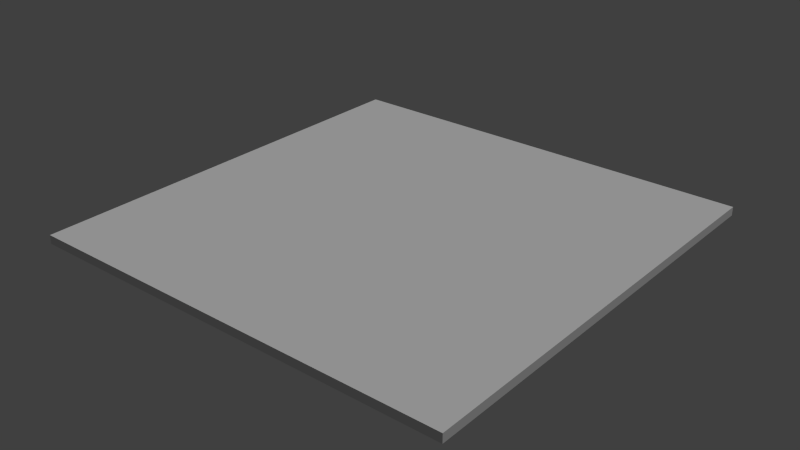 # Source: floor.blend  (saved by Blender 2.76.0; exported with 4.5.12 LTS)
import bpy
from mathutils import Matrix  # noqa: F401  (used for matrix-valued properties, if any)

bpy.ops.wm.read_factory_settings(use_empty=True)
scene = bpy.context.scene
scene.name = 'Scene'

# ---- collections
col_collection_1 = bpy.data.collections.new('Collection 1'); scene.collection.children.link(col_collection_1)

# ---- materials (node trees are filled in below, after node groups)
mat_material = bpy.data.materials.new('Material')
mat_material.alpha_threshold = 0.0
mat_material.use_transparent_shadow = False
mat_material.preview_render_type = 'CUBE'
mat_material.roughness = 0.5
mat_material.line_color = (0.0, 0.0, 0.0, 1.0)

# ---- material node trees

# ---- world
world_world = bpy.data.worlds.new('World'); scene.world = world_world
world_world.color = (0.05088, 0.05088, 0.05088)
world_world.use_sun_shadow = False
world_world.sun_shadow_jitter_overblur = 0.0
world_world.cycles.sampling_method = 'MANUAL'
world_world.cycles.sample_map_resolution = 256

# ---- lights
light_sun = bpy.data.lights.new('Sun', 'SUN')
light_sun.transmission_factor = 0.0
light_sun.angle = 0.1993
light_sun.energy = 1.0
light_sun.shadow_buffer_clip_start = 0.5
light_sun.shadow_soft_size = 0.1
light_sun.shadow_cascade_max_distance = 1000.0
light_sun.cycles.use_multiple_importance_sampling = False

# ---- meshes
me_cube = bpy.data.meshes.new('Cube')
me_cube.from_pydata([(25.0, 25.0, -1.0), (25.0, -25.0, -1.0), (-25.0, -25.0, -1.0), (-25.0, 25.0, -1.0), (25.0, 25.0, 0.0), (25.0, -25.0, 0.0), (-25.0, -25.0, 0.0), (-25.0, 25.0, 0.0), (25.0, 19.44, -1.0), (25.0, 13.89, -1.0), (25.0, 8.333, -1.0), (25.0, 2.778, -1.0), (25.0, -2.778, -1.0), (25.0, -8.333, -1.0), (25.0, -13.89, -1.0), (25.0, -19.44, -1.0), (19.44, 25.0, -1.0), (13.89, 25.0, -1.0), (8.333, 25.0, -1.0), (2.778, 25.0, -1.0), (-2.778, 25.0, -1.0), (-8.333, 25.0, -1.0), (-13.89, 25.0, -1.0), (-19.44, 25.0, -1.0), (19.44, -25.0, -1.0), (13.89, -25.0, -1.0), (8.333, -25.0, -1.0), (2.778, -25.0, -1.0), (-2.778, -25.0, -1.0), (-8.333, -25.0, -1.0), (-13.89, -25.0, -1.0), (-19.44, -25.0, -1.0), (-25.0, -19.44, -1.0), (-25.0, -13.89, -1.0), (-25.0, -8.333, -1.0), (-25.0, -2.778, -1.0), (-25.0, 2.778, -1.0), (-25.0, 8.333, -1.0), (-25.0, 13.89, -1.0), (-25.0, 19.44, -1.0), (25.0, 19.44, 0.0), (25.0, 13.89, 0.0), (25.0, 8.333, 0.0), (25.0, 2.778, 0.0), (25.0, -2.778, 0.0), (25.0, -8.333, 0.0), (25.0, -13.89, 0.0), (25.0, -19.44, 0.0), (19.44, 25.0, 0.0), (13.89, 25.0, 0.0), (8.333, 25.0, 0.0), (2.778, 25.0, 0.0), (-2.778, 25.0, 0.0), (-8.333, 25.0, 0.0), (-13.89, 25.0, 0.0), (-19.44, 25.0, 0.0), (19.44, -25.0, 0.0), (13.89, -25.0, 0.0), (8.333, -25.0, 0.0), (2.778, -25.0, 0.0), (-2.778, -25.0, 0.0), (-8.333, -25.0, 0.0), (-13.89, -25.0, 0.0), (-19.44, -25.0, 0.0), (-25.0, -19.44, 0.0), (-25.0, -13.89, 0.0), (-25.0, -8.333, 0.0), (-25.0, -2.778, 0.0), (-25.0, 2.778, 0.0), (-25.0, 8.333, 0.0), (-25.0, 13.89, 0.0), (-25.0, 19.44, 0.0), (19.44, 19.44, 0.0), (19.44, 13.89, 0.0), (19.44, 8.333, 0.0), (19.44, 2.778, 0.0), (19.44, -2.778, 0.0), (19.44, -8.333, 0.0), (19.44, -13.89, 0.0), (19.44, -19.44, 0.0), (13.89, 19.44, 0.0), (13.89, 13.89, 0.0), (13.89, 8.333, 0.0), (13.89, 2.778, 0.0), (13.89, -2.778, 0.0), (13.89, -8.333, 0.0), (13.89, -13.89, 0.0), (13.89, -19.44, 0.0), (8.333, 19.44, 0.0), (8.333, 13.89, 0.0), (8.333, 8.333, 0.0), (8.333, 2.778, 0.0), (8.333, -2.778, 0.0), (8.333, -8.333, 0.0), (8.333, -13.89, 0.0), (8.333, -19.44, 0.0), (2.778, 19.44, 0.0), (2.778, 13.89, 0.0), (2.778, 8.333, 0.0), (2.778, 2.778, 0.0), (2.778, -2.778, 0.0), (2.778, -8.333, 0.0), (2.778, -13.89, 0.0), (2.778, -19.44, 0.0), (-2.778, 19.44, 0.0), (-2.778, 13.89, 0.0), (-2.778, 8.333, 0.0), (-2.778, 2.778, 0.0), (-2.778, -2.778, 0.0), (-2.778, -8.333, 0.0), (-2.778, -13.89, 0.0), (-2.778, -19.44, 0.0), (-8.333, 19.44, 0.0), (-8.333, 13.89, 0.0), (-8.333, 8.333, 0.0), (-8.333, 2.778, 0.0), (-8.333, -2.778, 0.0), (-8.333, -8.333, 0.0), (-8.333, -13.89, 0.0), (-8.333, -19.44, 0.0), (-13.89, 19.44, 0.0), (-13.89, 13.89, 0.0), (-13.89, 8.333, 0.0), (-13.89, 2.778, 0.0), (-13.89, -2.778, 0.0), (-13.89, -8.333, 0.0), (-13.89, -13.89, 0.0), (-13.89, -19.44, 0.0), (-19.44, 19.44, 0.0), (-19.44, 13.89, 0.0), (-19.44, 8.333, 0.0), (-19.44, 2.778, 0.0), (-19.44, -2.778, 0.0), (-19.44, -8.333, 0.0), (-19.44, -13.89, 0.0), (-19.44, -19.44, 0.0), (19.44, 19.44, -1.0), (13.89, 19.44, -1.0), (8.333, 19.44, -1.0), (2.778, 19.44, -1.0), (-2.778, 19.44, -1.0), (-8.333, 19.44, -1.0), (-13.89, 19.44, -1.0), (-19.44, 19.44, -1.0), (19.44, 13.89, -1.0), (13.89, 13.89, -1.0), (8.333, 13.89, -1.0), (2.778, 13.89, -1.0), (-2.778, 13.89, -1.0), (-8.333, 13.89, -1.0), (-13.89, 13.89, -1.0), (-19.44, 13.89, -1.0), (19.44, 8.333, -1.0), (13.89, 8.333, -1.0), (8.333, 8.333, -1.0), (2.778, 8.333, -1.0), (-2.778, 8.333, -1.0), (-8.333, 8.333, -1.0), (-13.89, 8.333, -1.0), (-19.44, 8.333, -1.0), (19.44, 2.778, -1.0), (13.89, 2.778, -1.0), (8.333, 2.778, -1.0), (2.778, 2.778, -1.0), (-2.778, 2.778, -1.0), (-8.333, 2.778, -1.0), (-13.89, 2.778, -1.0), (-19.44, 2.778, -1.0), (19.44, -2.778, -1.0), (13.89, -2.778, -1.0), (8.333, -2.778, -1.0), (2.778, -2.778, -1.0), (-2.778, -2.778, -1.0), (-8.333, -2.778, -1.0), (-13.89, -2.778, -1.0), (-19.44, -2.778, -1.0), (19.44, -8.333, -1.0), (13.89, -8.333, -1.0), (8.333, -8.333, -1.0), (2.778, -8.333, -1.0), (-2.778, -8.333, -1.0), (-8.333, -8.333, -1.0), (-13.89, -8.333, -1.0), (-19.44, -8.333, -1.0), (19.44, -13.89, -1.0), (13.89, -13.89, -1.0), (8.333, -13.89, -1.0), (2.778, -13.89, -1.0), (-2.778, -13.89, -1.0), (-8.333, -13.89, -1.0), (-13.89, -13.89, -1.0), (-19.44, -13.89, -1.0), (19.44, -19.44, -1.0), (13.89, -19.44, -1.0), (8.333, -19.44, -1.0), (2.778, -19.44, -1.0), (-2.778, -19.44, -1.0), (-8.333, -19.44, -1.0), (-13.89, -19.44, -1.0), (-19.44, -19.44, -1.0)], [], [(199, 31, 2, 32), (135, 64, 6, 63), (15, 47, 5, 1), (31, 63, 6, 2), (39, 71, 7, 3), (55, 23, 3, 7), (4, 0, 16, 48), (48, 16, 17, 49), (49, 17, 18, 50), (50, 18, 19, 51), (51, 19, 20, 52), (52, 20, 21, 53), (53, 21, 22, 54), (54, 22, 23, 55), (2, 6, 64, 32), (32, 64, 65, 33), (33, 65, 66, 34), (34, 66, 67, 35), (35, 67, 68, 36), (36, 68, 69, 37), (37, 69, 70, 38), (38, 70, 71, 39), (1, 5, 56, 24), (24, 56, 57, 25), (25, 57, 58, 26), (26, 58, 59, 27), (27, 59, 60, 28), (28, 60, 61, 29), (29, 61, 62, 30), (30, 62, 63, 31), (0, 4, 40, 8), (8, 40, 41, 9), (9, 41, 42, 10), (10, 42, 43, 11), (11, 43, 44, 12), (12, 44, 45, 13), (13, 45, 46, 14), (14, 46, 47, 15), (47, 79, 56, 5), (79, 87, 57, 56), (87, 95, 58, 57), (95, 103, 59, 58), (103, 111, 60, 59), (111, 119, 61, 60), (119, 127, 62, 61), (127, 135, 63, 62), (4, 48, 72, 40), (40, 72, 73, 41), (41, 73, 74, 42), (42, 74, 75, 43), (43, 75, 76, 44), (44, 76, 77, 45), (45, 77, 78, 46), (46, 78, 79, 47), (48, 49, 80, 72), (72, 80, 81, 73), (73, 81, 82, 74), (74, 82, 83, 75), (75, 83, 84, 76), (76, 84, 85, 77), (77, 85, 86, 78), (78, 86, 87, 79), (49, 50, 88, 80), (80, 88, 89, 81), (81, 89, 90, 82), (82, 90, 91, 83), (83, 91, 92, 84), (84, 92, 93, 85), (85, 93, 94, 86), (86, 94, 95, 87), (50, 51, 96, 88), (88, 96, 97, 89), (89, 97, 98, 90), (90, 98, 99, 91), (91, 99, 100, 92), (92, 100, 101, 93), (93, 101, 102, 94), (94, 102, 103, 95), (51, 52, 104, 96), (96, 104, 105, 97), (97, 105, 106, 98), (98, 106, 107, 99), (99, 107, 108, 100), (100, 108, 109, 101), (101, 109, 110, 102), (102, 110, 111, 103), (52, 53, 112, 104), (104, 112, 113, 105), (105, 113, 114, 106), (106, 114, 115, 107), (107, 115, 116, 108), (108, 116, 117, 109), (109, 117, 118, 110), (110, 118, 119, 111), (53, 54, 120, 112), (112, 120, 121, 113), (113, 121, 122, 114), (114, 122, 123, 115), (115, 123, 124, 116), (116, 124, 125, 117), (117, 125, 126, 118), (118, 126, 127, 119), (54, 55, 128, 120), (120, 128, 129, 121), (121, 129, 130, 122), (122, 130, 131, 123), (123, 131, 132, 124), (124, 132, 133, 125), (125, 133, 134, 126), (126, 134, 135, 127), (55, 7, 71, 128), (128, 71, 70, 129), (129, 70, 69, 130), (130, 69, 68, 131), (131, 68, 67, 132), (132, 67, 66, 133), (133, 66, 65, 134), (134, 65, 64, 135), (23, 143, 39, 3), (143, 151, 38, 39), (151, 159, 37, 38), (159, 167, 36, 37), (167, 175, 35, 36), (175, 183, 34, 35), (183, 191, 33, 34), (191, 199, 32, 33), (0, 8, 136, 16), (16, 136, 137, 17), (17, 137, 138, 18), (18, 138, 139, 19), (19, 139, 140, 20), (20, 140, 141, 21), (21, 141, 142, 22), (22, 142, 143, 23), (8, 9, 144, 136), (136, 144, 145, 137), (137, 145, 146, 138), (138, 146, 147, 139), (139, 147, 148, 140), (140, 148, 149, 141), (141, 149, 150, 142), (142, 150, 151, 143), (9, 10, 152, 144), (144, 152, 153, 145), (145, 153, 154, 146), (146, 154, 155, 147), (147, 155, 156, 148), (148, 156, 157, 149), (149, 157, 158, 150), (150, 158, 159, 151), (10, 11, 160, 152), (152, 160, 161, 153), (153, 161, 162, 154), (154, 162, 163, 155), (155, 163, 164, 156), (156, 164, 165, 157), (157, 165, 166, 158), (158, 166, 167, 159), (11, 12, 168, 160), (160, 168, 169, 161), (161, 169, 170, 162), (162, 170, 171, 163), (163, 171, 172, 164), (164, 172, 173, 165), (165, 173, 174, 166), (166, 174, 175, 167), (12, 13, 176, 168), (168, 176, 177, 169), (169, 177, 178, 170), (170, 178, 179, 171), (171, 179, 180, 172), (172, 180, 181, 173), (173, 181, 182, 174), (174, 182, 183, 175), (13, 14, 184, 176), (176, 184, 185, 177), (177, 185, 186, 178), (178, 186, 187, 179), (179, 187, 188, 180), (180, 188, 189, 181), (181, 189, 190, 182), (182, 190, 191, 183), (14, 15, 192, 184), (184, 192, 193, 185), (185, 193, 194, 186), (186, 194, 195, 187), (187, 195, 196, 188), (188, 196, 197, 189), (189, 197, 198, 190), (190, 198, 199, 191), (15, 1, 24, 192), (192, 24, 25, 193), (193, 25, 26, 194), (194, 26, 27, 195), (195, 27, 28, 196), (196, 28, 29, 197), (197, 29, 30, 198), (198, 30, 31, 199)])
_uv = me_cube.uv_layers.new(name='UVMap')
_uv.uv.foreach_set('vector', [0.1111, 0.1111, 0.1111, 3.6e-07, 6e-08, 4.2e-07, 1.2e-07, 0.1111, 0.1111, 0.1111, 6e-08, 0.1111, 0.0, 4.8e-07, 0.1111, 4.8e-07, 0.7778, 0.0, 0.7778, 0.5, 0.0, 0.5, 0.0, 0.0, 0.7778, 0.0, 0.7778, 0.5, 0.0, 0.5, 0.0, 0.0, 0.2222, 0.0, 0.2222, 0.5, 1.0, 0.5, 1.0, 0.0, 0.7778, 0.5, 0.7778, 0.0, 0.0, 0.0, 0.0, 0.5, 5.722e-06, 0.5, 0.0, 0.0, 0.0, 0.0, 0.0, 0.5, 0.2222, 0.5, 0.2222, 0.0, 0.0, 0.0, 0.0, 0.5, 0.4444, 0.5, 0.4444, 0.0, 0.0, 0.0, 0.0, 0.5, 0.6667, 0.5, 0.6667, 0.0, 0.0, 0.0, 0.0, 0.5, 0.8889, 0.5, 0.8889, 0.0, 0.0, 0.0, 0.0, 0.5, 0.1111, 0.5, 0.1111, 0.0, 0.0, 0.0, 0.0, 0.5, 0.3333, 0.5, 0.3333, 0.0, 0.0, 0.0, 0.0, 0.5, 0.5556, 0.5, 0.5556, 0.0, 0.0, 0.0, 0.0, 0.5, 2.861e-06, 0.0, 4.768e-06, 0.5, 1.0, 0.5, 1.0, 0.0, 0.7778, 0.0, 0.7778, 0.5, 1.0, 0.5, 1.0, 0.0, 0.5556, 0.0, 0.5556, 0.5, 1.0, 0.5, 1.0, 0.0, 0.3333, 0.0, 0.3333, 0.5, 1.0, 0.5, 1.0, 0.0, 0.1111, 0.0, 0.1111, 0.5, 1.0, 0.5, 1.0, 0.0, 0.8889, 0.0, 0.8889, 0.5, 1.0, 0.5, 1.0, 0.0, 0.6667, 0.0, 0.6667, 0.5, 1.0, 0.5, 1.0, 0.0, 0.4444, 0.0, 0.4444, 0.5, 1.0, 0.5, 1.0, 0.0, 0.0, 0.0, 0.0, 0.5, 0.0, 0.5, 0.0, 0.0, 0.2222, 0.0, 0.2222, 0.5, 0.0, 0.5, 0.0, 0.0, 0.4444, 0.0, 0.4444, 0.5, 0.0, 0.5, 0.0, 0.0, 0.6667, 0.0, 0.6667, 0.5, 0.0, 0.5, 0.0, 0.0, 0.8889, 0.0, 0.8889, 0.5, 0.0, 0.5, 0.0, 0.0, 0.1111, 0.0, 0.1111, 0.5, 0.0, 0.5, 0.0, 0.0, 0.3333, 0.0, 0.3333, 0.5, 0.0, 0.5, 0.0, 0.0, 0.5556, 0.0, 0.5555, 0.5, 0.0, 0.5, 0.0, 0.0, 0.0, 0.0, 0.0, 0.5, 0.0, 0.5, 0.0, 0.0, 0.2222, 0.0, 0.2222, 0.5, 0.0, 0.5, 0.0, 0.0, 0.4444, 0.0, 0.4444, 0.5, 0.0, 0.5, 0.0, 0.0, 0.6667, 0.0, 0.6667, 0.5, 0.0, 0.5, 0.0, 0.0, 0.8889, 0.0, 0.8889, 0.5, 0.0, 0.5, 0.0, 0.0, 0.1111, 0.0, 0.1111, 0.5, 0.0, 0.5, 0.0, 0.0, 0.3333, 0.0, 0.3333, 0.5, 0.0, 0.5, 0.0, 0.0, 0.5556, 0.0, 0.5555, 0.5, 0.0, 0.5, 0.0, 0.0, 1.0, 0.1111, 0.8889, 0.1111, 0.8889, 0.0, 1.0, 0.0, 0.8889, 0.1111, 0.7778, 0.1111, 0.7778, 6e-08, 0.8889, 0.0, 0.7778, 0.1111, 0.6667, 0.1111, 0.6667, 1.8e-07, 0.7778, 6e-08, 0.6667, 0.1111, 0.5556, 0.1111, 0.5556, 1.8e-07, 0.6667, 1.8e-07, 0.5556, 0.1111, 0.4444, 0.1111, 0.4444, 2.4e-07, 0.5556, 1.8e-07, 0.4444, 0.1111, 0.3333, 0.1111, 0.3333, 3e-07, 0.4444, 2.4e-07, 0.3333, 0.1111, 0.2222, 0.1111, 0.2222, 3.6e-07, 0.3333, 3e-07, 0.2222, 0.1111, 0.1111, 0.1111, 0.1111, 4.8e-07, 0.2222, 3.6e-07, 1.0, 1.0, 0.8889, 1.0, 0.8889, 0.8889, 1.0, 0.8889, 1.0, 0.8889, 0.8889, 0.8889, 0.8889, 0.7778, 1.0, 0.7778, 1.0, 0.7778, 0.8889, 0.7778, 0.8889, 0.6667, 1.0, 0.6667, 1.0, 0.6667, 0.8889, 0.6667, 0.8889, 0.5556, 1.0, 0.5556, 1.0, 0.5556, 0.8889, 0.5556, 0.8889, 0.4444, 1.0, 0.4444, 1.0, 0.4444, 0.8889, 0.4444, 0.8889, 0.3333, 1.0, 0.3333, 1.0, 0.3333, 0.8889, 0.3333, 0.8889, 0.2222, 1.0, 0.2222, 1.0, 0.2222, 0.8889, 0.2222, 0.8889, 0.1111, 1.0, 0.1111, 0.8889, 1.0, 0.7778, 1.0, 0.7778, 0.8889, 0.8889, 0.8889, 0.8889, 0.8889, 0.7778, 0.8889, 0.7778, 0.7778, 0.8889, 0.7778, 0.8889, 0.7778, 0.7778, 0.7778, 0.7778, 0.6667, 0.8889, 0.6667, 0.8889, 0.6667, 0.7778, 0.6667, 0.7778, 0.5556, 0.8889, 0.5556, 0.8889, 0.5556, 0.7778, 0.5556, 0.7778, 0.4444, 0.8889, 0.4444, 0.8889, 0.4444, 0.7778, 0.4444, 0.7778, 0.3333, 0.8889, 0.3333, 0.8889, 0.3333, 0.7778, 0.3333, 0.7778, 0.2222, 0.8889, 0.2222, 0.8889, 0.2222, 0.7778, 0.2222, 0.7778, 0.1111, 0.8889, 0.1111, 0.7778, 1.0, 0.6667, 1.0, 0.6667, 0.8889, 0.7778, 0.8889, 0.7778, 0.8889, 0.6667, 0.8889, 0.6667, 0.7778, 0.7778, 0.7778, 0.7778, 0.7778, 0.6667, 0.7778, 0.6667, 0.6667, 0.7778, 0.6667, 0.7778, 0.6667, 0.6667, 0.6667, 0.6667, 0.5556, 0.7778, 0.5556, 0.7778, 0.5556, 0.6667, 0.5556, 0.6667, 0.4444, 0.7778, 0.4444, 0.7778, 0.4444, 0.6667, 0.4444, 0.6667, 0.3333, 0.7778, 0.3333, 0.7778, 0.3333, 0.6667, 0.3333, 0.6667, 0.2222, 0.7778, 0.2222, 0.7778, 0.2222, 0.6667, 0.2222, 0.6667, 0.1111, 0.7778, 0.1111, 0.6667, 1.0, 0.5556, 1.0, 0.5556, 0.8889, 0.6667, 0.8889, 0.6667, 0.8889, 0.5556, 0.8889, 0.5556, 0.7778, 0.6667, 0.7778, 0.6667, 0.7778, 0.5556, 0.7778, 0.5556, 0.6667, 0.6667, 0.6667, 0.6667, 0.6667, 0.5556, 0.6667, 0.5556, 0.5556, 0.6667, 0.5556, 0.6667, 0.5556, 0.5556, 0.5556, 0.5556, 0.4444, 0.6667, 0.4444, 0.6667, 0.4444, 0.5556, 0.4444, 0.5556, 0.3333, 0.6667, 0.3333, 0.6667, 0.3333, 0.5556, 0.3333, 0.5556, 0.2222, 0.6667, 0.2222, 0.6667, 0.2222, 0.5556, 0.2222, 0.5556, 0.1111, 0.6667, 0.1111, 0.5556, 1.0, 0.4444, 1.0, 0.4444, 0.8889, 0.5556, 0.8889, 0.5556, 0.8889, 0.4444, 0.8889, 0.4444, 0.7778, 0.5556, 0.7778, 0.5556, 0.7778, 0.4444, 0.7778, 0.4444, 0.6667, 0.5556, 0.6667, 0.5556, 0.6667, 0.4444, 0.6667, 0.4444, 0.5556, 0.5556, 0.5556, 0.5556, 0.5556, 0.4444, 0.5556, 0.4444, 0.4444, 0.5556, 0.4444, 0.5556, 0.4444, 0.4444, 0.4444, 0.4444, 0.3333, 0.5556, 0.3333, 0.5556, 0.3333, 0.4444, 0.3333, 0.4444, 0.2222, 0.5556, 0.2222, 0.5556, 0.2222, 0.4444, 0.2222, 0.4444, 0.1111, 0.5556, 0.1111, 0.4444, 1.0, 0.3333, 1.0, 0.3333, 0.8889, 0.4444, 0.8889, 0.4444, 0.8889, 0.3333, 0.8889, 0.3333, 0.7778, 0.4444, 0.7778, 0.4444, 0.7778, 0.3333, 0.7778, 0.3333, 0.6667, 0.4444, 0.6667, 0.4444, 0.6667, 0.3333, 0.6667, 0.3333, 0.5556, 0.4444, 0.5556, 0.4444, 0.5556, 0.3333, 0.5556, 0.3333, 0.4444, 0.4444, 0.4444, 0.4444, 0.4444, 0.3333, 0.4444, 0.3333, 0.3333, 0.4444, 0.3333, 0.4444, 0.3333, 0.3333, 0.3333, 0.3333, 0.2222, 0.4444, 0.2222, 0.4444, 0.2222, 0.3333, 0.2222, 0.3333, 0.1111, 0.4444, 0.1111, 0.3333, 1.0, 0.2222, 1.0, 0.2222, 0.8889, 0.3333, 0.8889, 0.3333, 0.8889, 0.2222, 0.8889, 0.2222, 0.7778, 0.3333, 0.7778, 0.3333, 0.7778, 0.2222, 0.7778, 0.2222, 0.6667, 0.3333, 0.6667, 0.3333, 0.6667, 0.2222, 0.6667, 0.2222, 0.5556, 0.3333, 0.5556, 0.3333, 0.5556, 0.2222, 0.5556, 0.2222, 0.4444, 0.3333, 0.4444, 0.3333, 0.4444, 0.2222, 0.4444, 0.2222, 0.3333, 0.3333, 0.3333, 0.3333, 0.3333, 0.2222, 0.3333, 0.2222, 0.2222, 0.3333, 0.2222, 0.3333, 0.2222, 0.2222, 0.2222, 0.2222, 0.1111, 0.3333, 0.1111, 0.2222, 1.0, 0.1111, 1.0, 0.1111, 0.8889, 0.2222, 0.8889, 0.2222, 0.8889, 0.1111, 0.8889, 0.1111, 0.7778, 0.2222, 0.7778, 0.2222, 0.7778, 0.1111, 0.7778, 0.1111, 0.6667, 0.2222, 0.6667, 0.2222, 0.6667, 0.1111, 0.6667, 0.1111, 0.5556, 0.2222, 0.5556, 0.2222, 0.5556, 0.1111, 0.5556, 0.1111, 0.4444, 0.2222, 0.4444, 0.2222, 0.4444, 0.1111, 0.4444, 0.1111, 0.3333, 0.2222, 0.3333, 0.2222, 0.3333, 0.1111, 0.3333, 0.1111, 0.2222, 0.2222, 0.2222, 0.2222, 0.2222, 0.1111, 0.2222, 0.1111, 0.1111, 0.2222, 0.1111, 0.1111, 1.0, 2.4e-07, 1.0, 2.4e-07, 0.8889, 0.1111, 0.8889, 0.1111, 0.8889, 2.4e-07, 0.8889, 2.4e-07, 0.7778, 0.1111, 0.7778, 0.1111, 0.7778, 2.4e-07, 0.7778, 1.8e-07, 0.6667, 0.1111, 0.6667, 0.1111, 0.6667, 1.8e-07, 0.6667, 1.8e-07, 0.5556, 0.1111, 0.5556, 0.1111, 0.5556, 1.8e-07, 0.5556, 1.2e-07, 0.4444, 0.1111, 0.4444, 0.1111, 0.4444, 1.2e-07, 0.4444, 6e-08, 0.3333, 0.1111, 0.3333, 0.1111, 0.3333, 6e-08, 0.3333, 6e-08, 0.2222, 0.1111, 0.2222, 0.1111, 0.2222, 6e-08, 0.2222, 6e-08, 0.1111, 0.1111, 0.1111, 0.1111, 1.0, 0.1111, 0.8889, 3.6e-07, 0.8889, 3.6e-07, 1.0, 0.1111, 0.8889, 0.1111, 0.7778, 3.6e-07, 0.7778, 3.6e-07, 0.8889, 0.1111, 0.7778, 0.1111, 0.6667, 3.6e-07, 0.6667, 3.6e-07, 0.7778, 0.1111, 0.6667, 0.1111, 0.5556, 3e-07, 0.5556, 3.6e-07, 0.6667, 0.1111, 0.5556, 0.1111, 0.4444, 2.4e-07, 0.4444, 3e-07, 0.5556, 0.1111, 0.4444, 0.1111, 0.3333, 2.4e-07, 0.3333, 2.4e-07, 0.4444, 0.1111, 0.3333, 0.1111, 0.2222, 1.8e-07, 0.2222, 2.4e-07, 0.3333, 0.1111, 0.2222, 0.1111, 0.1111, 1.2e-07, 0.1111, 1.8e-07, 0.2222, 1.0, 1.0, 1.0, 0.8889, 0.8889, 0.8889, 0.8889, 1.0, 0.8889, 1.0, 0.8889, 0.8889, 0.7778, 0.8889, 0.7778, 1.0, 0.7778, 1.0, 0.7778, 0.8889, 0.6667, 0.8889, 0.6667, 1.0, 0.6667, 1.0, 0.6667, 0.8889, 0.5556, 0.8889, 0.5556, 1.0, 0.5556, 1.0, 0.5556, 0.8889, 0.4444, 0.8889, 0.4444, 1.0, 0.4444, 1.0, 0.4444, 0.8889, 0.3333, 0.8889, 0.3333, 1.0, 0.3333, 1.0, 0.3333, 0.8889, 0.2222, 0.8889, 0.2222, 1.0, 0.2222, 1.0, 0.2222, 0.8889, 0.1111, 0.8889, 0.1111, 1.0, 1.0, 0.8889, 1.0, 0.7778, 0.8889, 0.7778, 0.8889, 0.8889, 0.8889, 0.8889, 0.8889, 0.7778, 0.7778, 0.7778, 0.7778, 0.8889, 0.7778, 0.8889, 0.7778, 0.7778, 0.6667, 0.7778, 0.6667, 0.8889, 0.6667, 0.8889, 0.6667, 0.7778, 0.5556, 0.7778, 0.5556, 0.8889, 0.5556, 0.8889, 0.5556, 0.7778, 0.4444, 0.7778, 0.4444, 0.8889, 0.4444, 0.8889, 0.4444, 0.7778, 0.3333, 0.7778, 0.3333, 0.8889, 0.3333, 0.8889, 0.3333, 0.7778, 0.2222, 0.7778, 0.2222, 0.8889, 0.2222, 0.8889, 0.2222, 0.7778, 0.1111, 0.7778, 0.1111, 0.8889, 1.0, 0.7778, 1.0, 0.6667, 0.8889, 0.6667, 0.8889, 0.7778, 0.8889, 0.7778, 0.8889, 0.6667, 0.7778, 0.6667, 0.7778, 0.7778, 0.7778, 0.7778, 0.7778, 0.6667, 0.6667, 0.6667, 0.6667, 0.7778, 0.6667, 0.7778, 0.6667, 0.6667, 0.5556, 0.6667, 0.5556, 0.7778, 0.5556, 0.7778, 0.5556, 0.6667, 0.4444, 0.6667, 0.4444, 0.7778, 0.4444, 0.7778, 0.4444, 0.6667, 0.3333, 0.6667, 0.3333, 0.7778, 0.3333, 0.7778, 0.3333, 0.6667, 0.2222, 0.6667, 0.2222, 0.7778, 0.2222, 0.7778, 0.2222, 0.6667, 0.1111, 0.6667, 0.1111, 0.7778, 1.0, 0.6667, 1.0, 0.5556, 0.8889, 0.5556, 0.8889, 0.6667, 0.8889, 0.6667, 0.8889, 0.5556, 0.7778, 0.5556, 0.7778, 0.6667, 0.7778, 0.6667, 0.7778, 0.5556, 0.6667, 0.5556, 0.6667, 0.6667, 0.6667, 0.6667, 0.6667, 0.5556, 0.5556, 0.5556, 0.5556, 0.6667, 0.5556, 0.6667, 0.5556, 0.5556, 0.4444, 0.5556, 0.4444, 0.6667, 0.4444, 0.6667, 0.4444, 0.5556, 0.3333, 0.5556, 0.3333, 0.6667, 0.3333, 0.6667, 0.3333, 0.5556, 0.2222, 0.5556, 0.2222, 0.6667, 0.2222, 0.6667, 0.2222, 0.5556, 0.1111, 0.5556, 0.1111, 0.6667, 1.0, 0.5556, 1.0, 0.4444, 0.8889, 0.4444, 0.8889, 0.5556, 0.8889, 0.5556, 0.8889, 0.4444, 0.7778, 0.4444, 0.7778, 0.5556, 0.7778, 0.5556, 0.7778, 0.4444, 0.6667, 0.4444, 0.6667, 0.5556, 0.6667, 0.5556, 0.6667, 0.4444, 0.5556, 0.4444, 0.5556, 0.5556, 0.5556, 0.5556, 0.5556, 0.4444, 0.4444, 0.4444, 0.4444, 0.5556, 0.4444, 0.5556, 0.4444, 0.4444, 0.3333, 0.4444, 0.3333, 0.5556, 0.3333, 0.5556, 0.3333, 0.4444, 0.2222, 0.4444, 0.2222, 0.5556, 0.2222, 0.5556, 0.2222, 0.4444, 0.1111, 0.4444, 0.1111, 0.5556, 1.0, 0.4444, 1.0, 0.3333, 0.8889, 0.3333, 0.8889, 0.4444, 0.8889, 0.4444, 0.8889, 0.3333, 0.7778, 0.3333, 0.7778, 0.4444, 0.7778, 0.4444, 0.7778, 0.3333, 0.6667, 0.3333, 0.6667, 0.4444, 0.6667, 0.4444, 0.6667, 0.3333, 0.5556, 0.3333, 0.5556, 0.4444, 0.5556, 0.4444, 0.5556, 0.3333, 0.4444, 0.3333, 0.4444, 0.4444, 0.4444, 0.4444, 0.4444, 0.3333, 0.3333, 0.3333, 0.3333, 0.4444, 0.3333, 0.4444, 0.3333, 0.3333, 0.2222, 0.3333, 0.2222, 0.4444, 0.2222, 0.4444, 0.2222, 0.3333, 0.1111, 0.3333, 0.1111, 0.4444, 1.0, 0.3333, 1.0, 0.2222, 0.8889, 0.2222, 0.8889, 0.3333, 0.8889, 0.3333, 0.8889, 0.2222, 0.7778, 0.2222, 0.7778, 0.3333, 0.7778, 0.3333, 0.7778, 0.2222, 0.6667, 0.2222, 0.6667, 0.3333, 0.6667, 0.3333, 0.6667, 0.2222, 0.5556, 0.2222, 0.5556, 0.3333, 0.5556, 0.3333, 0.5556, 0.2222, 0.4444, 0.2222, 0.4444, 0.3333, 0.4444, 0.3333, 0.4444, 0.2222, 0.3333, 0.2222, 0.3333, 0.3333, 0.3333, 0.3333, 0.3333, 0.2222, 0.2222, 0.2222, 0.2222, 0.3333, 0.2222, 0.3333, 0.2222, 0.2222, 0.1111, 0.2222, 0.1111, 0.3333, 1.0, 0.2222, 1.0, 0.1111, 0.8889, 0.1111, 0.8889, 0.2222, 0.8889, 0.2222, 0.8889, 0.1111, 0.7778, 0.1111, 0.7778, 0.2222, 0.7778, 0.2222, 0.7778, 0.1111, 0.6667, 0.1111, 0.6667, 0.2222, 0.6667, 0.2222, 0.6667, 0.1111, 0.5556, 0.1111, 0.5556, 0.2222, 0.5556, 0.2222, 0.5556, 0.1111, 0.4444, 0.1111, 0.4444, 0.2222, 0.4444, 0.2222, 0.4444, 0.1111, 0.3333, 0.1111, 0.3333, 0.2222, 0.3333, 0.2222, 0.3333, 0.1111, 0.2222, 0.1111, 0.2222, 0.2222, 0.2222, 0.2222, 0.2222, 0.1111, 0.1111, 0.1111, 0.1111, 0.2222, 1.0, 0.1111, 1.0, 3e-07, 0.8889, 3e-07, 0.8889, 0.1111, 0.8889, 0.1111, 0.8889, 3e-07, 0.7778, 3e-07, 0.7778, 0.1111, 0.7778, 0.1111, 0.7778, 3e-07, 0.6667, 3e-07, 0.6667, 0.1111, 0.6667, 0.1111, 0.6667, 3e-07, 0.5556, 3e-07, 0.5556, 0.1111, 0.5556, 0.1111, 0.5556, 3e-07, 0.4444, 3.6e-07, 0.4444, 0.1111, 0.4444, 0.1111, 0.4444, 3.6e-07, 0.3333, 3.6e-07, 0.3333, 0.1111, 0.3333, 0.1111, 0.3333, 3.6e-07, 0.2222, 3.6e-07, 0.2222, 0.1111, 0.2222, 0.1111, 0.2222, 3.6e-07, 0.1111, 3.6e-07, 0.1111, 0.1111])
me_cube.materials.append(mat_material)
me_cube.use_remesh_preserve_volume = False
me_cube.use_remesh_preserve_attributes = False
me_cube.use_mirror_vertex_groups = False
me_cube.update()

# ---- objects
ob_sun = bpy.data.objects.new('Sun', light_sun)
ob_cube = bpy.data.objects.new('Cube', me_cube)

# ---- transforms, parenting, visibility, modifiers, constraints
ob_sun.location = (7.391, -6.168, 20.16)
ob_sun.rotation_euler = (-0.2347, 0.2751, -0.3638)
ob_sun.lineart.crease_threshold = 0.0
ob_cube.location = (0.0, 0.0, 0.0)
ob_cube.lock_rotations_4d = False
ob_cube.empty_display_type = 'ARROWS'
ob_cube.lineart.crease_threshold = 0.0

# ---- collection membership
col_collection_1.objects.link(ob_sun)
col_collection_1.objects.link(ob_cube)

# ---- scene / render settings (as saved in the file)
scene.frame_start = 1; scene.frame_end = 250; scene.frame_set(1)
scene.render.engine = 'BLENDER_EEVEE_NEXT'
scene.render.resolution_percentage = 50
scene.render.dither_intensity = 0.0
scene.cycles.use_denoising = False
scene.cycles.samples = 10
scene.cycles.sampling_pattern = 'TABULATED_SOBOL'
scene.cycles.light_sampling_threshold = 0.0
scene.cycles.use_adaptive_sampling = False
scene.cycles.use_light_tree = False
scene.cycles.blur_glossy = 0.0
scene.cycles.pixel_filter_type = 'GAUSSIAN'
scene.cycles.sample_clamp_indirect = 0.0
scene.view_settings.view_transform = 'Standard'
bpy.context.view_layer.update()

# ---- added for rendering (the .blend has no active camera): camera
cam_auto = bpy.data.cameras.new('AutoCamera')
cam_auto.lens = 50.0
cam_auto.sensor_width = 36.0
cam_auto.clip_end = 1148.29
ob_auto_camera = bpy.data.objects.new('AutoCamera', cam_auto)
scene.collection.objects.link(ob_auto_camera)
ob_auto_camera.location = (65.4298, -78.5158, 51.8439)
ob_auto_camera.rotation_euler = (1.09748, -7.21219e-08, 0.694738)
scene.camera = ob_auto_camera
bpy.context.view_layer.update()
